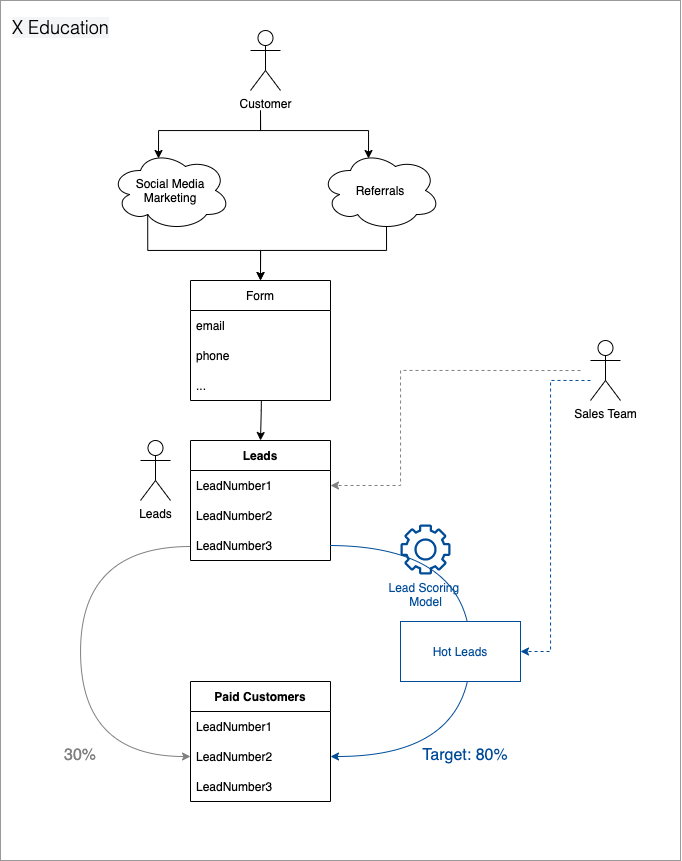

The diagram above was exported from draw.io. Its source (the exported page's mxGraphModel, read from the mxfile embedded in the PNG):
<mxGraphModel dx="1395" dy="1029" grid="1" gridSize="10" guides="1" tooltips="1" connect="1" arrows="1" fold="1" page="1" pageScale="1" pageWidth="1654" pageHeight="1169" math="0" shadow="0">
  <root>
    <mxCell id="0" />
    <mxCell id="1" parent="0" />
    <mxCell id="vOSbqAlKvJvzk14dFPcx-57" value="" style="rounded=0;whiteSpace=wrap;html=1;fontSize=16;fontColor=#000000;strokeColor=#999999;fillColor=none;" vertex="1" parent="1">
      <mxGeometry x="80" y="20" width="680" height="860" as="geometry" />
    </mxCell>
    <mxCell id="vOSbqAlKvJvzk14dFPcx-1" value="Customer" style="shape=umlActor;verticalLabelPosition=bottom;verticalAlign=top;html=1;outlineConnect=0;" vertex="1" parent="1">
      <mxGeometry x="330" y="50" width="30" height="60" as="geometry" />
    </mxCell>
    <mxCell id="vOSbqAlKvJvzk14dFPcx-3" value="Social Media Marketing" style="ellipse;shape=cloud;whiteSpace=wrap;html=1;" vertex="1" parent="1">
      <mxGeometry x="190" y="170" width="120" height="80" as="geometry" />
    </mxCell>
    <mxCell id="vOSbqAlKvJvzk14dFPcx-4" value="Referrals" style="ellipse;shape=cloud;whiteSpace=wrap;html=1;" vertex="1" parent="1">
      <mxGeometry x="400" y="170" width="120" height="80" as="geometry" />
    </mxCell>
    <mxCell id="vOSbqAlKvJvzk14dFPcx-11" value="Form" style="swimlane;fontStyle=0;childLayout=stackLayout;horizontal=1;startSize=30;horizontalStack=0;resizeParent=1;resizeParentMax=0;resizeLast=0;collapsible=1;marginBottom=0;" vertex="1" parent="1">
      <mxGeometry x="270" y="300" width="140" height="120" as="geometry" />
    </mxCell>
    <mxCell id="vOSbqAlKvJvzk14dFPcx-12" value="email" style="text;strokeColor=none;fillColor=none;align=left;verticalAlign=middle;spacingLeft=4;spacingRight=4;overflow=hidden;points=[[0,0.5],[1,0.5]];portConstraint=eastwest;rotatable=0;" vertex="1" parent="vOSbqAlKvJvzk14dFPcx-11">
      <mxGeometry y="30" width="140" height="30" as="geometry" />
    </mxCell>
    <mxCell id="vOSbqAlKvJvzk14dFPcx-13" value="phone" style="text;strokeColor=none;fillColor=none;align=left;verticalAlign=middle;spacingLeft=4;spacingRight=4;overflow=hidden;points=[[0,0.5],[1,0.5]];portConstraint=eastwest;rotatable=0;" vertex="1" parent="vOSbqAlKvJvzk14dFPcx-11">
      <mxGeometry y="60" width="140" height="30" as="geometry" />
    </mxCell>
    <mxCell id="vOSbqAlKvJvzk14dFPcx-14" value="..." style="text;strokeColor=none;fillColor=none;align=left;verticalAlign=middle;spacingLeft=4;spacingRight=4;overflow=hidden;points=[[0,0.5],[1,0.5]];portConstraint=eastwest;rotatable=0;" vertex="1" parent="vOSbqAlKvJvzk14dFPcx-11">
      <mxGeometry y="90" width="140" height="30" as="geometry" />
    </mxCell>
    <mxCell id="vOSbqAlKvJvzk14dFPcx-21" value="Leads" style="swimlane;fontStyle=1;childLayout=stackLayout;horizontal=1;startSize=30;horizontalStack=0;resizeParent=1;resizeParentMax=0;resizeLast=0;collapsible=1;marginBottom=0;" vertex="1" parent="1">
      <mxGeometry x="270" y="460" width="140" height="120" as="geometry" />
    </mxCell>
    <mxCell id="vOSbqAlKvJvzk14dFPcx-22" value="LeadNumber1" style="text;strokeColor=none;fillColor=none;align=left;verticalAlign=middle;spacingLeft=4;spacingRight=4;overflow=hidden;points=[[0,0.5],[1,0.5]];portConstraint=eastwest;rotatable=0;" vertex="1" parent="vOSbqAlKvJvzk14dFPcx-21">
      <mxGeometry y="30" width="140" height="30" as="geometry" />
    </mxCell>
    <mxCell id="vOSbqAlKvJvzk14dFPcx-23" value="LeadNumber2" style="text;strokeColor=none;fillColor=none;align=left;verticalAlign=middle;spacingLeft=4;spacingRight=4;overflow=hidden;points=[[0,0.5],[1,0.5]];portConstraint=eastwest;rotatable=0;" vertex="1" parent="vOSbqAlKvJvzk14dFPcx-21">
      <mxGeometry y="60" width="140" height="30" as="geometry" />
    </mxCell>
    <mxCell id="vOSbqAlKvJvzk14dFPcx-24" value="LeadNumber3" style="text;strokeColor=none;fillColor=none;align=left;verticalAlign=middle;spacingLeft=4;spacingRight=4;overflow=hidden;points=[[0,0.5],[1,0.5]];portConstraint=eastwest;rotatable=0;" vertex="1" parent="vOSbqAlKvJvzk14dFPcx-21">
      <mxGeometry y="90" width="140" height="30" as="geometry" />
    </mxCell>
    <mxCell id="vOSbqAlKvJvzk14dFPcx-25" value="Leads" style="shape=umlActor;verticalLabelPosition=bottom;verticalAlign=top;html=1;outlineConnect=0;" vertex="1" parent="1">
      <mxGeometry x="220" y="460" width="30" height="60" as="geometry" />
    </mxCell>
    <mxCell id="vOSbqAlKvJvzk14dFPcx-26" value="Paid Customers" style="swimlane;fontStyle=1;childLayout=stackLayout;horizontal=1;startSize=30;horizontalStack=0;resizeParent=1;resizeParentMax=0;resizeLast=0;collapsible=1;marginBottom=0;" vertex="1" parent="1">
      <mxGeometry x="270" y="701" width="140" height="120" as="geometry" />
    </mxCell>
    <mxCell id="vOSbqAlKvJvzk14dFPcx-27" value="LeadNumber1" style="text;strokeColor=none;fillColor=none;align=left;verticalAlign=middle;spacingLeft=4;spacingRight=4;overflow=hidden;points=[[0,0.5],[1,0.5]];portConstraint=eastwest;rotatable=0;" vertex="1" parent="vOSbqAlKvJvzk14dFPcx-26">
      <mxGeometry y="30" width="140" height="30" as="geometry" />
    </mxCell>
    <mxCell id="vOSbqAlKvJvzk14dFPcx-28" value="LeadNumber2" style="text;strokeColor=none;fillColor=none;align=left;verticalAlign=middle;spacingLeft=4;spacingRight=4;overflow=hidden;points=[[0,0.5],[1,0.5]];portConstraint=eastwest;rotatable=0;" vertex="1" parent="vOSbqAlKvJvzk14dFPcx-26">
      <mxGeometry y="60" width="140" height="30" as="geometry" />
    </mxCell>
    <mxCell id="vOSbqAlKvJvzk14dFPcx-29" value="LeadNumber3" style="text;strokeColor=none;fillColor=none;align=left;verticalAlign=middle;spacingLeft=4;spacingRight=4;overflow=hidden;points=[[0,0.5],[1,0.5]];portConstraint=eastwest;rotatable=0;" vertex="1" parent="vOSbqAlKvJvzk14dFPcx-26">
      <mxGeometry y="90" width="140" height="30" as="geometry" />
    </mxCell>
    <mxCell id="vOSbqAlKvJvzk14dFPcx-30" value="" style="curved=1;endArrow=classic;html=1;rounded=0;edgeStyle=orthogonalEdgeStyle;entryX=0;entryY=0.5;entryDx=0;entryDy=0;strokeColor=#808080;" edge="1" parent="1" target="vOSbqAlKvJvzk14dFPcx-28">
      <mxGeometry width="50" height="50" relative="1" as="geometry">
        <mxPoint x="270" y="566" as="sourcePoint" />
        <mxPoint x="660" y="491" as="targetPoint" />
        <Array as="points">
          <mxPoint x="160" y="566" />
          <mxPoint x="160" y="776" />
        </Array>
      </mxGeometry>
    </mxCell>
    <mxCell id="vOSbqAlKvJvzk14dFPcx-31" value="" style="curved=1;endArrow=classic;html=1;rounded=0;edgeStyle=orthogonalEdgeStyle;entryX=1;entryY=0.5;entryDx=0;entryDy=0;exitX=1;exitY=0.5;exitDx=0;exitDy=0;fontColor=#004C99;strokeColor=#004C99;" edge="1" parent="1" source="vOSbqAlKvJvzk14dFPcx-24" target="vOSbqAlKvJvzk14dFPcx-28">
      <mxGeometry width="50" height="50" relative="1" as="geometry">
        <mxPoint x="420" y="565.9999999999998" as="sourcePoint" />
        <mxPoint x="280" y="786" as="targetPoint" />
        <Array as="points">
          <mxPoint x="550" y="566" />
          <mxPoint x="550" y="776" />
        </Array>
      </mxGeometry>
    </mxCell>
    <mxCell id="vOSbqAlKvJvzk14dFPcx-32" value="Sales Team" style="shape=umlActor;verticalLabelPosition=bottom;verticalAlign=top;html=1;outlineConnect=0;" vertex="1" parent="1">
      <mxGeometry x="670" y="360" width="30" height="60" as="geometry" />
    </mxCell>
    <mxCell id="vOSbqAlKvJvzk14dFPcx-37" value="" style="endArrow=classic;html=1;rounded=0;edgeStyle=orthogonalEdgeStyle;entryX=1;entryY=0.5;entryDx=0;entryDy=0;dashed=1;strokeColor=#808080;" edge="1" parent="1" target="vOSbqAlKvJvzk14dFPcx-22">
      <mxGeometry width="50" height="50" relative="1" as="geometry">
        <mxPoint x="660" y="390" as="sourcePoint" />
        <mxPoint x="580" y="460" as="targetPoint" />
        <Array as="points">
          <mxPoint x="480" y="390" />
          <mxPoint x="480" y="505" />
        </Array>
      </mxGeometry>
    </mxCell>
    <mxCell id="vOSbqAlKvJvzk14dFPcx-40" value="" style="endArrow=classic;html=1;rounded=0;edgeStyle=orthogonalEdgeStyle;entryX=1;entryY=0.5;entryDx=0;entryDy=0;dashed=1;fontColor=#004C99;strokeColor=#004C99;" edge="1" parent="1" target="vOSbqAlKvJvzk14dFPcx-41">
      <mxGeometry width="50" height="50" relative="1" as="geometry">
        <mxPoint x="670" y="399.9999999999998" as="sourcePoint" />
        <mxPoint x="430" y="514.9999999999998" as="targetPoint" />
        <Array as="points">
          <mxPoint x="630" y="400" />
          <mxPoint x="630" y="671" />
        </Array>
      </mxGeometry>
    </mxCell>
    <mxCell id="vOSbqAlKvJvzk14dFPcx-41" value="Hot Leads" style="rounded=0;whiteSpace=wrap;html=1;strokeColor=#004C99;fontColor=#004C99;" vertex="1" parent="1">
      <mxGeometry x="480" y="641" width="120" height="60" as="geometry" />
    </mxCell>
    <mxCell id="vOSbqAlKvJvzk14dFPcx-42" value="30%" style="text;html=1;strokeColor=none;fillColor=none;align=center;verticalAlign=middle;whiteSpace=wrap;rounded=0;fontSize=16;fontColor=#808080;" vertex="1" parent="1">
      <mxGeometry x="130" y="760" width="60" height="30" as="geometry" />
    </mxCell>
    <mxCell id="vOSbqAlKvJvzk14dFPcx-43" value="Target: 80%" style="text;html=1;strokeColor=none;fillColor=none;align=center;verticalAlign=middle;whiteSpace=wrap;rounded=0;fontSize=16;fontColor=#004C99;" vertex="1" parent="1">
      <mxGeometry x="500" y="760" width="90" height="30" as="geometry" />
    </mxCell>
    <mxCell id="vOSbqAlKvJvzk14dFPcx-45" value="Lead Scoring &lt;br&gt;Model" style="sketch=0;outlineConnect=0;fontColor=#004C99;gradientColor=none;fillColor=#004C99;strokeColor=none;dashed=0;verticalLabelPosition=bottom;verticalAlign=top;align=center;html=1;fontSize=12;fontStyle=0;aspect=fixed;pointerEvents=1;shape=mxgraph.aws4.gear;" vertex="1" parent="1">
      <mxGeometry x="480" y="544" width="50" height="50" as="geometry" />
    </mxCell>
    <mxCell id="vOSbqAlKvJvzk14dFPcx-49" value="" style="endArrow=classic;html=1;rounded=0;fontSize=16;fontColor=#004C99;strokeColor=#000000;edgeStyle=orthogonalEdgeStyle;entryX=0.4;entryY=0.1;entryDx=0;entryDy=0;entryPerimeter=0;" edge="1" parent="1" target="vOSbqAlKvJvzk14dFPcx-3">
      <mxGeometry width="50" height="50" relative="1" as="geometry">
        <mxPoint x="340" y="130" as="sourcePoint" />
        <mxPoint x="550" y="370" as="targetPoint" />
        <Array as="points">
          <mxPoint x="340" y="150" />
          <mxPoint x="238" y="150" />
        </Array>
      </mxGeometry>
    </mxCell>
    <mxCell id="vOSbqAlKvJvzk14dFPcx-50" value="" style="endArrow=classic;html=1;rounded=0;fontSize=16;fontColor=#004C99;strokeColor=#000000;edgeStyle=orthogonalEdgeStyle;entryX=0.4;entryY=0.1;entryDx=0;entryDy=0;entryPerimeter=0;" edge="1" parent="1" target="vOSbqAlKvJvzk14dFPcx-4">
      <mxGeometry width="50" height="50" relative="1" as="geometry">
        <mxPoint x="340" y="130" as="sourcePoint" />
        <mxPoint x="268" y="188" as="targetPoint" />
        <Array as="points">
          <mxPoint x="340" y="150" />
          <mxPoint x="448" y="150" />
        </Array>
      </mxGeometry>
    </mxCell>
    <mxCell id="vOSbqAlKvJvzk14dFPcx-52" value="" style="endArrow=classic;html=1;rounded=0;fontSize=16;fontColor=#004C99;strokeColor=#000000;edgeStyle=orthogonalEdgeStyle;entryX=0.5;entryY=0;entryDx=0;entryDy=0;exitX=0.55;exitY=0.95;exitDx=0;exitDy=0;exitPerimeter=0;" edge="1" parent="1" source="vOSbqAlKvJvzk14dFPcx-4" target="vOSbqAlKvJvzk14dFPcx-11">
      <mxGeometry width="50" height="50" relative="1" as="geometry">
        <mxPoint x="510" y="270" as="sourcePoint" />
        <mxPoint x="578" y="318" as="targetPoint" />
        <Array as="points">
          <mxPoint x="466" y="270" />
          <mxPoint x="340" y="270" />
        </Array>
      </mxGeometry>
    </mxCell>
    <mxCell id="vOSbqAlKvJvzk14dFPcx-53" value="" style="endArrow=classic;html=1;rounded=0;fontSize=16;fontColor=#004C99;strokeColor=#000000;edgeStyle=orthogonalEdgeStyle;exitX=0.31;exitY=0.8;exitDx=0;exitDy=0;exitPerimeter=0;" edge="1" parent="1" source="vOSbqAlKvJvzk14dFPcx-3">
      <mxGeometry width="50" height="50" relative="1" as="geometry">
        <mxPoint x="280" y="246" as="sourcePoint" />
        <mxPoint x="340" y="300" as="targetPoint" />
        <Array as="points">
          <mxPoint x="227" y="270" />
          <mxPoint x="340" y="270" />
        </Array>
      </mxGeometry>
    </mxCell>
    <mxCell id="vOSbqAlKvJvzk14dFPcx-54" value="" style="endArrow=classic;html=1;rounded=0;fontSize=16;fontColor=#004C99;strokeColor=#000000;edgeStyle=orthogonalEdgeStyle;entryX=0.5;entryY=0;entryDx=0;entryDy=0;exitX=0.506;exitY=1.014;exitDx=0;exitDy=0;exitPerimeter=0;" edge="1" parent="1" source="vOSbqAlKvJvzk14dFPcx-14" target="vOSbqAlKvJvzk14dFPcx-21">
      <mxGeometry width="50" height="50" relative="1" as="geometry">
        <mxPoint x="476" y="256" as="sourcePoint" />
        <mxPoint x="350" y="309.9999999999998" as="targetPoint" />
        <Array as="points">
          <mxPoint x="341" y="430" />
          <mxPoint x="340" y="440" />
        </Array>
      </mxGeometry>
    </mxCell>
    <mxCell id="vOSbqAlKvJvzk14dFPcx-55" value="&lt;meta charset=&quot;utf-8&quot;&gt;&lt;span style=&quot;font-size: 18px; font-style: normal; font-weight: 300; letter-spacing: normal; text-indent: 0px; text-transform: none; word-spacing: 0px; background-color: rgb(244, 245, 247); display: inline; float: none;&quot;&gt;X Education&lt;/span&gt;" style="text;whiteSpace=wrap;html=1;fontSize=16;fontColor=#000000;" vertex="1" parent="1">
      <mxGeometry x="90" y="30" width="120" height="40" as="geometry" />
    </mxCell>
  </root>
</mxGraphModel>